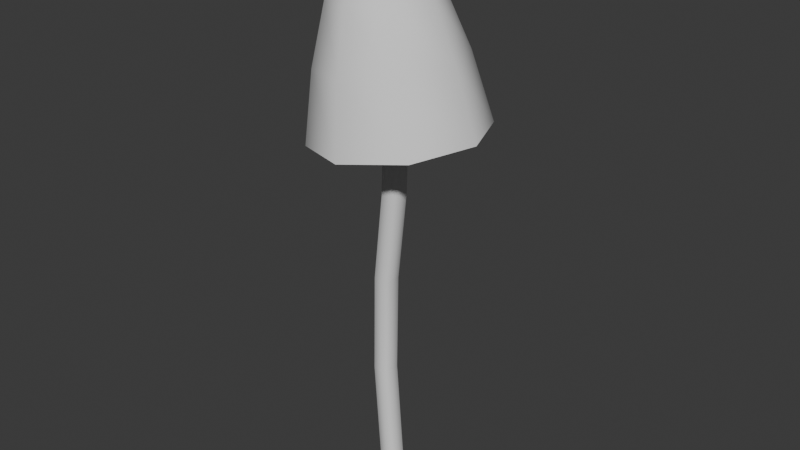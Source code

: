 # Source: shroom8.blend  (saved by Blender 4.3.34; exported with 4.5.12 LTS)
import bpy
from mathutils import Matrix  # noqa: F401  (used for matrix-valued properties, if any)

bpy.ops.wm.read_factory_settings(use_empty=True)
scene = bpy.context.scene
scene.name = 'Scene'

# ---- collections
col_collection = bpy.data.collections.new('Collection'); scene.collection.children.link(col_collection)

# ---- world
world_world = bpy.data.worlds.new('World'); scene.world = world_world
world_world.use_nodes = True; world_world.node_tree.nodes.clear()
_N = world_world.node_tree.nodes; _L = world_world.node_tree.links
n0 = _N.new('ShaderNodeOutputWorld'); n0.name = 'World Output'; n0.location = (300, 300)
n1 = _N.new('ShaderNodeBackground'); n1.name = 'Background'; n1.location = (10, 300)
n1.inputs[0].default_value = (0.05088, 0.05088, 0.05088, 1.0)
_L.new(n1.outputs[0], n0.inputs[0])
n0.is_active_output = True
world_world.color = (0.05088, 0.05088, 0.05088)
world_world.sun_shadow_jitter_overblur = 0.0

# ---- meshes
me_sphere = bpy.data.meshes.new('Sphere')
me_sphere.from_pydata([(0.005398, 0.02128, 0.6583), (0.03179, 0.04135, 0.6047), (0.05613, 0.05799, 0.5387), (0.07848, 0.07123, 0.46), (0.01497, -0.002036, 0.6592), (0.04933, -0.00136, 0.6063), (0.08015, -0.0005244, 0.541), (0.1075, 0.0004777, 0.4628), (0.005392, -0.02532, 0.6577), (0.03178, -0.04401, 0.6036), (0.05611, -0.05896, 0.5372), (0.07846, -0.07018, 0.4582), (-0.01772, -0.03493, 0.6546), (-0.01057, -0.06162, 0.598), (-0.001907, -0.08308, 0.5295), (0.008309, -0.09934, 0.4489), (-0.04084, -0.02524, 0.6518), (-0.05291, -0.04386, 0.5928), (-0.05992, -0.05875, 0.5224), (-0.06183, -0.06993, 0.4403), (-0.05041, -0.00192, 0.6509), (-0.07045, -0.001149, 0.5911), (-0.08394, -0.0002347, 0.5201), (-0.09088, 0.000828, 0.4376), (-0.04083, 0.02136, 0.6524), (-0.0529, 0.0415, 0.5939), (-0.0599, 0.0582, 0.5239), (-0.06181, 0.07148, 0.4422), (-0.01308, 0.006089, 0.6858), (-0.01772, 0.03097, 0.6555), (-0.01055, 0.05911, 0.5995), (-0.001886, 0.08232, 0.5316), (0.008335, 0.1006, 0.4515), (-0.009603, -0.002379, 0.6861), (-0.01308, -0.01083, 0.6856), (-0.02148, -0.01432, 0.6845), (-0.02987, -0.0108, 0.6834), (-0.03335, -0.002337, 0.6831), (-0.02987, 0.006118, 0.6836), (-0.02147, 0.009608, 0.6848), (-0.02211, -0.002421, 0.6896), (-0.007349, 0.01211, 0.5515), (0.006395, 0.01211, 0.5542), (0.01135, 0.00699, 0.5556), (0.01114, -0.006991, 0.5567), (0.006035, -0.01211, 0.556), (-0.007709, -0.01211, 0.5533), (-0.0144, -8.335e-08, 0.551), (-0.001866, 0.01003, 0.4677), (0.01215, 0.009926, 0.4675), (0.01725, 0.004756, 0.4674), (0.01714, -0.009264, 0.4673), (0.01197, -0.01436, 0.4673), (-0.002049, -0.01425, 0.4675), (-0.008967, -0.002059, 0.4677), (-0.007838, 0.01342, 0.3778), (0.006106, 0.01335, 0.3763), (0.01116, 0.008191, 0.3756), (0.01103, -0.005818, 0.3751), (0.005876, -0.01092, 0.3754), (-0.008068, -0.01084, 0.3768), (-0.01493, 0.001329, 0.378), (-0.02312, 0.01793, 0.2679), (-0.009134, 0.01784, 0.267), (-0.004057, 0.01268, 0.2665), (-0.004174, -0.001337, 0.2661), (-0.009336, -0.006433, 0.2664), (-0.02332, -0.006341, 0.2673), (-0.03021, 0.005843, 0.2681), (-0.02612, 0.01902, 0.1431), (-0.01211, 0.01892, 0.1437), (-0.007023, 0.01376, 0.1441), (-0.007132, -0.0002606, 0.1443), (-0.0123, -0.005356, 0.1442), (-0.0263, -0.005259, 0.1436), (-0.03321, 0.006929, 0.143), (-0.008866, 0.01211, -0.004451), (0.004892, 0.01211, -0.001752), (0.009854, 0.006992, -0.0003816), (0.009651, -0.006988, 0.0006621), (0.004541, -0.01211, 5.6e-05), (-0.009217, -0.01211, -0.002643), (-0.01592, -2.101e-06, -0.004897)], [], [(29, 24, 38, 39), (32, 31, 2, 3), (30, 29, 0, 1), (31, 30, 1, 2), (3, 2, 6, 7), (1, 0, 4, 5), (2, 1, 5, 6), (4, 0, 28, 33), (6, 5, 9, 10), (12, 8, 34, 35), (7, 6, 10, 11), (5, 4, 8, 9), (10, 9, 13, 14), (24, 20, 37, 38), (11, 10, 14, 15), (9, 8, 12, 13), (15, 14, 18, 19), (13, 12, 16, 17), (14, 13, 17, 18), (20, 16, 36, 37), (17, 16, 20, 21), (18, 17, 21, 22), (16, 12, 35, 36), (19, 18, 22, 23), (22, 21, 25, 26), (0, 29, 39, 28), (23, 22, 26, 27), (21, 20, 24, 25), (8, 4, 33, 34), (27, 26, 31, 32), (25, 24, 29, 30), (26, 25, 30, 31), (36, 35, 40, 37), (35, 34, 33, 40), (37, 40, 39, 38), (40, 33, 28, 39), (42, 49, 48, 41), (47, 54, 53, 46), (43, 50, 49, 42), (51, 58, 57, 50), (45, 52, 51, 44), (53, 60, 59, 52), (48, 55, 61, 54), (49, 56, 55, 48), (54, 61, 60, 53), (50, 57, 56, 49), (58, 65, 64, 57), (52, 59, 58, 51), (60, 67, 66, 59), (55, 62, 68, 61), (56, 63, 62, 55), (61, 68, 67, 60), (57, 64, 63, 56), (65, 72, 71, 64), (59, 66, 65, 58), (67, 74, 73, 66), (62, 69, 75, 68), (63, 70, 69, 62), (68, 75, 74, 67), (64, 71, 70, 63), (72, 79, 78, 71), (66, 73, 72, 65), (74, 81, 80, 73), (69, 76, 82, 75), (70, 77, 76, 69), (75, 82, 81, 74), (71, 78, 77, 70), (73, 80, 79, 72), (41, 48, 54, 47), (44, 51, 50, 43), (46, 53, 52, 45)])
me_sphere.polygons.foreach_set('use_smooth', [True] * 71)
_uv = me_sphere.uv_layers.new(name='UVMap')
_uv.uv.foreach_set('vector', [0.75, 0.875, 0.875, 0.875, 0.875, 0.875, 0.75, 0.875, 0.75, 0.5, 0.75, 0.625, 0.625, 0.625, 0.625, 0.5, 0.75, 0.75, 0.75, 0.875, 0.625, 0.875, 0.625, 0.75, 0.75, 0.625, 0.75, 0.75, 0.625, 0.75, 0.625, 0.625, 0.625, 0.5, 0.625, 0.625, 0.5, 0.625, 0.5, 0.5, 0.625, 0.75, 0.625, 0.875, 0.5, 0.875, 0.5, 0.75, 0.625, 0.625, 0.625, 0.75, 0.5, 0.75, 0.5, 0.625, 0.5, 0.875, 0.625, 0.875, 0.625, 0.875, 0.5, 0.875, 0.5, 0.625, 0.5, 0.75, 0.375, 0.75, 0.375, 0.625, 0.25, 0.875, 0.375, 0.875, 0.375, 0.875, 0.25, 0.875, 0.5, 0.5, 0.5, 0.625, 0.375, 0.625, 0.375, 0.5, 0.5, 0.75, 0.5, 0.875, 0.375, 0.875, 0.375, 0.75, 0.375, 0.625, 0.375, 0.75, 0.25, 0.75, 0.25, 0.625, 0.875, 0.875, 1.0, 0.875, 1.0, 0.875, 0.875, 0.875, 0.375, 0.5, 0.375, 0.625, 0.25, 0.625, 0.25, 0.5, 0.375, 0.75, 0.375, 0.875, 0.25, 0.875, 0.25, 0.75, 0.25, 0.5, 0.25, 0.625, 0.125, 0.625, 0.125, 0.5, 0.25, 0.75, 0.25, 0.875, 0.125, 0.875, 0.125, 0.75, 0.25, 0.625, 0.25, 0.75, 0.125, 0.75, 0.125, 0.625, 0.0, 0.875, 0.125, 0.875, 0.125, 0.875, 0.0, 0.875, 0.125, 0.75, 0.125, 0.875, 0.0, 0.875, 0.0, 0.75, 0.125, 0.625, 0.125, 0.75, 0.0, 0.75, 0.0, 0.625, 0.125, 0.875, 0.25, 0.875, 0.25, 0.875, 0.125, 0.875, 0.125, 0.5, 0.125, 0.625, 0.0, 0.625, 0.0, 0.5, 1.0, 0.625, 1.0, 0.75, 0.875, 0.75, 0.875, 0.625, 0.625, 0.875, 0.75, 0.875, 0.75, 0.875, 0.625, 0.875, 1.0, 0.5, 1.0, 0.625, 0.875, 0.625, 0.875, 0.5, 1.0, 0.75, 1.0, 0.875, 0.875, 0.875, 0.875, 0.75, 0.375, 0.875, 0.5, 0.875, 0.5, 0.875, 0.375, 0.875, 0.875, 0.5, 0.875, 0.625, 0.75, 0.625, 0.75, 0.5, 0.875, 0.75, 0.875, 0.875, 0.75, 0.875, 0.75, 0.75, 0.875, 0.625, 0.875, 0.75, 0.75, 0.75, 0.75, 0.625, 0.125, 0.875, 0.25, 0.875, 0.375, 0.875, 0.0, 0.875, 0.25, 0.875, 0.375, 0.875, 0.5, 0.875, 0.375, 0.875, 1.0, 0.875, 0.625, 0.875, 0.75, 0.875, 0.875, 0.875, 0.625, 0.875, 0.5, 0.875, 0.625, 0.875, 0.75, 0.875, 0.0, 0.25, 0.2, 0.25, 0.2, 0.08333, 0.0, 0.08333, 0.0, 0.9167, 0.2, 0.9167, 0.2, 0.75, 0.0, 0.75, 0.0, 0.3333, 0.2, 0.3333, 0.2, 0.25, 0.0, 0.25, 0.2, 0.5, 0.4, 0.5, 0.4, 0.3333, 0.2, 0.3333, 0.0, 0.5833, 0.2, 0.5833, 0.2, 0.5, 0.0, 0.5, 0.2, 0.75, 0.4, 0.75, 0.4, 0.5833, 0.2, 0.5833, 0.2, 0.08333, 0.4, 0.08333, 0.4, 0.9167, 0.2, 0.9167, 0.2, 0.25, 0.4, 0.25, 0.4, 0.08333, 0.2, 0.08333, 0.2, 0.9167, 0.4, 0.9167, 0.4, 0.75, 0.2, 0.75, 0.2, 0.3333, 0.4, 0.3333, 0.4, 0.25, 0.2, 0.25, 0.4, 0.5, 0.6, 0.5, 0.6, 0.3333, 0.4, 0.3333, 0.2, 0.5833, 0.4, 0.5833, 0.4, 0.5, 0.2, 0.5, 0.4, 0.75, 0.6, 0.75, 0.6, 0.5833, 0.4, 0.5833, 0.4, 0.08333, 0.6, 0.08333, 0.6, 0.9167, 0.4, 0.9167, 0.4, 0.25, 0.6, 0.25, 0.6, 0.08333, 0.4, 0.08333, 0.4, 0.9167, 0.6, 0.9167, 0.6, 0.75, 0.4, 0.75, 0.4, 0.3333, 0.6, 0.3333, 0.6, 0.25, 0.4, 0.25, 0.6, 0.5, 0.8, 0.5, 0.8, 0.3333, 0.6, 0.3333, 0.4, 0.5833, 0.6, 0.5833, 0.6, 0.5, 0.4, 0.5, 0.6, 0.75, 0.8, 0.75, 0.8, 0.5833, 0.6, 0.5833, 0.6, 0.08333, 0.8, 0.08333, 0.8, 0.9167, 0.6, 0.9167, 0.6, 0.25, 0.8, 0.25, 0.8, 0.08333, 0.6, 0.08333, 0.6, 0.9167, 0.8, 0.9167, 0.8, 0.75, 0.6, 0.75, 0.6, 0.3333, 0.8, 0.3333, 0.8, 0.25, 0.6, 0.25, 0.8, 0.5, 1.0, 0.5, 1.0, 0.3333, 0.8, 0.3333, 0.6, 0.5833, 0.8, 0.5833, 0.8, 0.5, 0.6, 0.5, 0.8, 0.75, 1.0, 0.75, 1.0, 0.5833, 0.8, 0.5833, 0.8, 0.08333, 1.0, 0.08333, 1.0, 0.9167, 0.8, 0.9167, 0.8, 0.25, 1.0, 0.25, 1.0, 0.08333, 0.8, 0.08333, 0.8, 0.9167, 1.0, 0.9167, 1.0, 0.75, 0.8, 0.75, 0.8, 0.3333, 1.0, 0.3333, 1.0, 0.25, 0.8, 0.25, 0.8, 0.5833, 1.0, 0.5833, 1.0, 0.5, 0.8, 0.5, 0.0, 0.08333, 0.2, 0.08333, 0.2, 0.9167, 0.0, 0.9167, 0.0, 0.5, 0.2, 0.5, 0.2, 0.3333, 0.0, 0.3333, 0.0, 0.75, 0.2, 0.75, 0.2, 0.5833, 0.0, 0.5833])
me_sphere.update()

# ---- objects
ob_shroom8 = bpy.data.objects.new('shroom8', me_sphere)

# ---- transforms, parenting, visibility, modifiers, constraints
ob_shroom8.location = (-7.451e-09, 2.046e-10, -5.96e-08)

# ---- collection membership
col_collection.objects.link(ob_shroom8)

# ---- scene / render settings (as saved in the file)
scene.frame_start = 1; scene.frame_end = 250; scene.frame_set(1)
scene.render.engine = 'BLENDER_EEVEE_NEXT'
bpy.context.view_layer.update()

# ---- added for rendering (the .blend has no active camera and no usable light): camera, sun
cam_auto = bpy.data.cameras.new('AutoCamera')
cam_auto.lens = 50.0
cam_auto.sensor_width = 36.0
cam_auto.clip_end = 1000.0
ob_auto_camera = bpy.data.objects.new('AutoCamera', cam_auto)
scene.collection.objects.link(ob_auto_camera)
ob_auto_camera.location = (0.70172, -0.831425, 0.89706)
ob_auto_camera.rotation_euler = (1.09748, -7.21219e-08, 0.694738)
scene.camera = ob_auto_camera
light_auto_sun = bpy.data.lights.new('AutoSun', 'SUN')
light_auto_sun.energy = 3.0
light_auto_sun.angle = 0.0523599
ob_auto_sun = bpy.data.objects.new('AutoSun', light_auto_sun)
scene.collection.objects.link(ob_auto_sun)
ob_auto_sun.rotation_euler = (0.872665, 0.174533, 0.523599)
bpy.context.view_layer.update()

